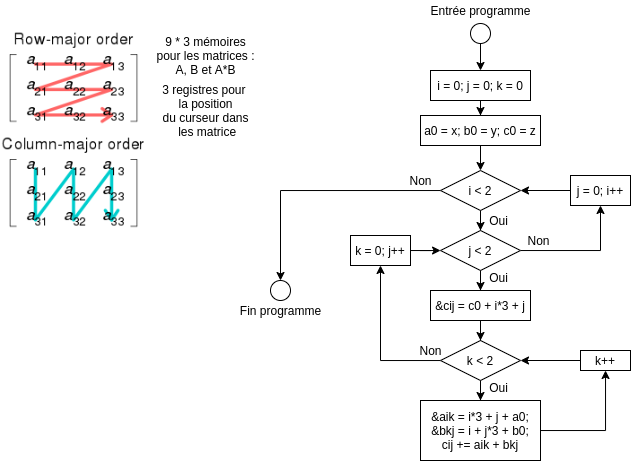

The diagram above was exported from draw.io. Its source (the exported page's mxGraphModel, read from the mxfile embedded in the PNG):
<mxGraphModel dx="830" dy="409" grid="1" gridSize="10" guides="1" tooltips="1" connect="1" arrows="1" fold="1" page="1" pageScale="1" pageWidth="827" pageHeight="1169" math="0" shadow="0">
  <root>
    <mxCell id="0" />
    <mxCell id="1" parent="0" />
    <mxCell id="2" value="" style="shape=image;verticalLabelPosition=bottom;labelBackgroundColor=#ffffff;verticalAlign=top;aspect=fixed;imageAspect=0;image=data:image/png,(base64 omitted: 12528 chars);" vertex="1" parent="1">
      <mxGeometry x="40" y="40" width="143.5" height="200" as="geometry" />
    </mxCell>
    <mxCell id="3" value="9 * 3 mémoires&lt;br&gt;pour les matrices :&lt;br&gt;A, B et A*B" style="text;html=1;align=center;verticalAlign=middle;resizable=0;points=[];autosize=1;" vertex="1" parent="1">
      <mxGeometry x="190" y="40" width="110" height="50" as="geometry" />
    </mxCell>
    <mxCell id="4" value="3 registres pour &lt;br&gt;la position&lt;br&gt;du curseur dans&lt;br&gt;&amp;nbsp;les matrice" style="text;html=1;align=center;verticalAlign=middle;resizable=0;points=[];autosize=1;" vertex="1" parent="1">
      <mxGeometry x="195" y="90" width="100" height="60" as="geometry" />
    </mxCell>
    <mxCell id="34" style="edgeStyle=orthogonalEdgeStyle;rounded=0;orthogonalLoop=1;jettySize=auto;html=1;entryX=0.5;entryY=0;entryDx=0;entryDy=0;" edge="1" parent="1" source="9" target="33">
      <mxGeometry relative="1" as="geometry" />
    </mxCell>
    <mxCell id="9" value="" style="ellipse;whiteSpace=wrap;html=1;aspect=fixed;" vertex="1" parent="1">
      <mxGeometry x="510" y="33" width="20" height="20" as="geometry" />
    </mxCell>
    <mxCell id="10" value="Entrée programme" style="text;html=1;align=center;verticalAlign=middle;resizable=0;points=[];autosize=1;" vertex="1" parent="1">
      <mxGeometry x="460" y="10" width="120" height="20" as="geometry" />
    </mxCell>
    <mxCell id="14" value="" style="ellipse;whiteSpace=wrap;html=1;aspect=fixed;" vertex="1" parent="1">
      <mxGeometry x="310" y="290" width="20" height="20" as="geometry" />
    </mxCell>
    <mxCell id="15" value="Fin programme" style="text;html=1;align=center;verticalAlign=middle;resizable=0;points=[];autosize=1;" vertex="1" parent="1">
      <mxGeometry x="270" y="310" width="100" height="20" as="geometry" />
    </mxCell>
    <mxCell id="39" style="edgeStyle=orthogonalEdgeStyle;rounded=0;orthogonalLoop=1;jettySize=auto;html=1;entryX=0.5;entryY=0;entryDx=0;entryDy=0;" edge="1" parent="1" source="33" target="38">
      <mxGeometry relative="1" as="geometry" />
    </mxCell>
    <mxCell id="33" value="i = 0; j = 0; k = 0" style="whiteSpace=wrap;html=1;" vertex="1" parent="1">
      <mxGeometry x="470" y="80" width="100" height="30" as="geometry" />
    </mxCell>
    <mxCell id="42" style="edgeStyle=orthogonalEdgeStyle;rounded=0;orthogonalLoop=1;jettySize=auto;html=1;" edge="1" parent="1" source="35" target="36">
      <mxGeometry relative="1" as="geometry" />
    </mxCell>
    <mxCell id="67" style="edgeStyle=orthogonalEdgeStyle;rounded=0;orthogonalLoop=1;jettySize=auto;html=1;entryX=0.5;entryY=0;entryDx=0;entryDy=0;" edge="1" parent="1" source="35" target="14">
      <mxGeometry relative="1" as="geometry" />
    </mxCell>
    <mxCell id="35" value="i &amp;lt; 2" style="rhombus;whiteSpace=wrap;html=1;" vertex="1" parent="1">
      <mxGeometry x="480" y="180" width="80" height="40" as="geometry" />
    </mxCell>
    <mxCell id="44" style="edgeStyle=orthogonalEdgeStyle;rounded=0;orthogonalLoop=1;jettySize=auto;html=1;" edge="1" parent="1" source="36" target="43">
      <mxGeometry relative="1" as="geometry">
        <Array as="points">
          <mxPoint x="640" y="260" />
        </Array>
      </mxGeometry>
    </mxCell>
    <mxCell id="54" style="edgeStyle=orthogonalEdgeStyle;rounded=0;orthogonalLoop=1;jettySize=auto;html=1;" edge="1" parent="1" source="36" target="53">
      <mxGeometry relative="1" as="geometry" />
    </mxCell>
    <mxCell id="36" value="j &amp;lt; 2" style="rhombus;whiteSpace=wrap;html=1;" vertex="1" parent="1">
      <mxGeometry x="480" y="240" width="80" height="40" as="geometry" />
    </mxCell>
    <mxCell id="41" style="edgeStyle=orthogonalEdgeStyle;rounded=0;orthogonalLoop=1;jettySize=auto;html=1;" edge="1" parent="1" source="38" target="35">
      <mxGeometry relative="1" as="geometry" />
    </mxCell>
    <mxCell id="38" value="a0 = x; b0 = y; c0 = z" style="whiteSpace=wrap;html=1;" vertex="1" parent="1">
      <mxGeometry x="460" y="125" width="120" height="30" as="geometry" />
    </mxCell>
    <mxCell id="45" style="edgeStyle=orthogonalEdgeStyle;rounded=0;orthogonalLoop=1;jettySize=auto;html=1;" edge="1" parent="1" source="43" target="35">
      <mxGeometry relative="1" as="geometry" />
    </mxCell>
    <mxCell id="43" value="j = 0; i++" style="whiteSpace=wrap;html=1;" vertex="1" parent="1">
      <mxGeometry x="610" y="185" width="60" height="30" as="geometry" />
    </mxCell>
    <mxCell id="59" style="edgeStyle=orthogonalEdgeStyle;rounded=0;orthogonalLoop=1;jettySize=auto;html=1;" edge="1" parent="1" source="46" target="58">
      <mxGeometry relative="1" as="geometry" />
    </mxCell>
    <mxCell id="46" value="&amp;amp;aik = i*3 + j + a0;&lt;br&gt;&amp;amp;bkj = i + j*3 + b0;&lt;br&gt;cij += aik + bkj" style="whiteSpace=wrap;html=1;" vertex="1" parent="1">
      <mxGeometry x="460" y="410" width="120" height="60" as="geometry" />
    </mxCell>
    <mxCell id="52" style="edgeStyle=orthogonalEdgeStyle;rounded=0;orthogonalLoop=1;jettySize=auto;html=1;" edge="1" parent="1" source="47" target="50">
      <mxGeometry relative="1" as="geometry" />
    </mxCell>
    <mxCell id="56" style="edgeStyle=orthogonalEdgeStyle;rounded=0;orthogonalLoop=1;jettySize=auto;html=1;" edge="1" parent="1" source="47" target="46">
      <mxGeometry relative="1" as="geometry" />
    </mxCell>
    <mxCell id="47" value="k &amp;lt; 2" style="rhombus;whiteSpace=wrap;html=1;" vertex="1" parent="1">
      <mxGeometry x="480" y="350" width="80" height="40" as="geometry" />
    </mxCell>
    <mxCell id="51" style="edgeStyle=orthogonalEdgeStyle;rounded=0;orthogonalLoop=1;jettySize=auto;html=1;" edge="1" parent="1" source="50" target="36">
      <mxGeometry relative="1" as="geometry" />
    </mxCell>
    <mxCell id="50" value="k = 0; j++" style="whiteSpace=wrap;html=1;" vertex="1" parent="1">
      <mxGeometry x="390" y="245" width="60" height="30" as="geometry" />
    </mxCell>
    <mxCell id="55" style="edgeStyle=orthogonalEdgeStyle;rounded=0;orthogonalLoop=1;jettySize=auto;html=1;" edge="1" parent="1" source="53" target="47">
      <mxGeometry relative="1" as="geometry" />
    </mxCell>
    <mxCell id="53" value="&amp;amp;cij = c0 + i*3 + j" style="whiteSpace=wrap;html=1;" vertex="1" parent="1">
      <mxGeometry x="470" y="300" width="100" height="30" as="geometry" />
    </mxCell>
    <mxCell id="61" style="edgeStyle=orthogonalEdgeStyle;rounded=0;orthogonalLoop=1;jettySize=auto;html=1;entryX=1;entryY=0.5;entryDx=0;entryDy=0;" edge="1" parent="1" source="58" target="47">
      <mxGeometry relative="1" as="geometry" />
    </mxCell>
    <mxCell id="58" value="k++" style="whiteSpace=wrap;html=1;" vertex="1" parent="1">
      <mxGeometry x="620" y="360" width="50" height="20" as="geometry" />
    </mxCell>
    <mxCell id="62" value="Oui" style="text;html=1;align=center;verticalAlign=middle;resizable=0;points=[];autosize=1;" vertex="1" parent="1">
      <mxGeometry x="523" y="387" width="30" height="20" as="geometry" />
    </mxCell>
    <mxCell id="63" value="Oui" style="text;html=1;align=center;verticalAlign=middle;resizable=0;points=[];autosize=1;" vertex="1" parent="1">
      <mxGeometry x="523" y="277" width="30" height="20" as="geometry" />
    </mxCell>
    <mxCell id="64" value="Oui" style="text;html=1;align=center;verticalAlign=middle;resizable=0;points=[];autosize=1;" vertex="1" parent="1">
      <mxGeometry x="523" y="220" width="30" height="20" as="geometry" />
    </mxCell>
    <mxCell id="65" value="Non" style="text;html=1;align=center;verticalAlign=middle;resizable=0;points=[];autosize=1;" vertex="1" parent="1">
      <mxGeometry x="450" y="350" width="40" height="20" as="geometry" />
    </mxCell>
    <mxCell id="66" value="Non" style="text;html=1;align=center;verticalAlign=middle;resizable=0;points=[];autosize=1;" vertex="1" parent="1">
      <mxGeometry x="558" y="240" width="40" height="20" as="geometry" />
    </mxCell>
    <mxCell id="68" value="Non" style="text;html=1;align=center;verticalAlign=middle;resizable=0;points=[];autosize=1;" vertex="1" parent="1">
      <mxGeometry x="440" y="180" width="40" height="20" as="geometry" />
    </mxCell>
  </root>
</mxGraphModel>